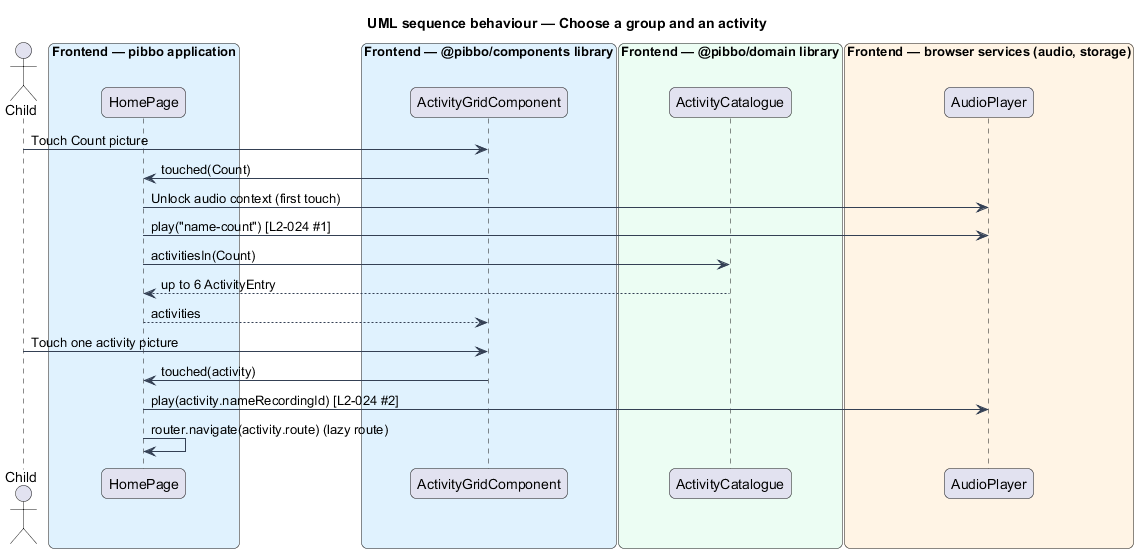

The diagram above was rendered by PlantUML. Its source (embedded in the PNG):
@startuml
title UML sequence behaviour — Choose a group and an activity
skinparam backgroundColor #FFFFFF
skinparam shadowing false
skinparam roundcorner 12
skinparam defaultFontName Arial
skinparam ArrowColor #344054
actor "Child" as actor
box "Frontend — pibbo application" #E0F2FE
  participant "HomePage" as page
end box
box "Frontend — @pibbo/components library" #E0F2FE
  participant "ActivityGridComponent" as grid
end box
box "Frontend — @pibbo/domain library" #ECFDF3
  participant "ActivityCatalogue" as cat
end box
box "Frontend — browser services (audio, storage)" #FFF4E5
  participant "AudioPlayer" as audio
end box
actor -> grid : Touch Count picture
grid -> page : touched(Count)
page -> audio : Unlock audio context (first touch)
page -> audio : play("name-count") [L2-024 #1]
page -> cat : activitiesIn(Count)
cat --> page : up to 6 ActivityEntry
page --> grid : activities
actor -> grid : Touch one activity picture
grid -> page : touched(activity)
page -> audio : play(activity.nameRecordingId) [L2-024 #2]
page -> page : router.navigate(activity.route) (lazy route)
@enduml